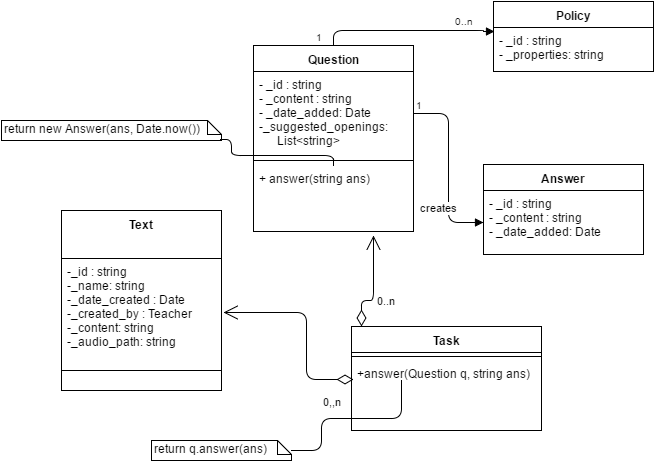

The diagram above was exported from draw.io. Its source (the exported page's mxGraphModel, read from the mxfile embedded in the PNG):
<mxGraphModel dx="1430" dy="696" grid="1" gridSize="10" guides="1" tooltips="1" connect="1" arrows="1" fold="1" page="1" pageScale="1" pageWidth="850" pageHeight="1100" math="0" shadow="0">
  <root>
    <mxCell id="0" />
    <mxCell id="1" parent="0" />
    <mxCell id="3d918599a85b7192-5" value="&lt;div&gt;&lt;span&gt;Text&lt;/span&gt;&lt;br&gt;&lt;/div&gt;" style="swimlane;html=1;fontStyle=1;align=center;verticalAlign=top;childLayout=stackLayout;horizontal=1;startSize=48;horizontalStack=0;resizeParent=1;resizeLast=0;collapsible=1;marginBottom=0;swimlaneFillColor=#ffffff;" vertex="1" parent="1">
      <mxGeometry x="168" y="275" width="160" height="180" as="geometry" />
    </mxCell>
    <mxCell id="3d918599a85b7192-6" value="-_id : string&lt;div&gt;-_name: string&lt;/div&gt;&lt;div&gt;-_date_created : Date&lt;/div&gt;&lt;div&gt;-_created_by : Teacher&lt;/div&gt;&lt;div&gt;-_content: string&lt;/div&gt;&lt;div&gt;-_audio_path: string&lt;/div&gt;&lt;div&gt;&lt;br&gt;&lt;/div&gt;" style="text;html=1;strokeColor=none;fillColor=none;align=left;verticalAlign=top;spacingLeft=4;spacingRight=4;whiteSpace=wrap;overflow=hidden;rotatable=0;points=[[0,0.5],[1,0.5]];portConstraint=eastwest;" vertex="1" parent="3d918599a85b7192-5">
      <mxGeometry y="48" width="160" height="102" as="geometry" />
    </mxCell>
    <mxCell id="3d918599a85b7192-7" value="" style="line;html=1;strokeWidth=1;fillColor=none;align=left;verticalAlign=middle;spacingTop=-1;spacingLeft=3;spacingRight=3;rotatable=0;labelPosition=right;points=[];portConstraint=eastwest;" vertex="1" parent="3d918599a85b7192-5">
      <mxGeometry y="150" width="160" height="20" as="geometry" />
    </mxCell>
    <mxCell id="5591a7325f27809f-10" value="Task" style="swimlane;html=1;fontStyle=1;align=center;verticalAlign=top;childLayout=stackLayout;horizontal=1;startSize=26;horizontalStack=0;resizeParent=1;resizeLast=0;collapsible=1;marginBottom=0;swimlaneFillColor=#ffffff;" vertex="1" parent="1">
      <mxGeometry x="458" y="391" width="190" height="104" as="geometry" />
    </mxCell>
    <mxCell id="5591a7325f27809f-12" value="" style="line;html=1;strokeWidth=1;fillColor=none;align=left;verticalAlign=middle;spacingTop=-1;spacingLeft=3;spacingRight=3;rotatable=0;labelPosition=right;points=[];portConstraint=eastwest;" vertex="1" parent="5591a7325f27809f-10">
      <mxGeometry y="26" width="190" height="8" as="geometry" />
    </mxCell>
    <mxCell id="5591a7325f27809f-16" value="" style="endArrow=none;html=1;edgeStyle=orthogonalEdgeStyle;entryX=0.263;entryY=0.303;entryPerimeter=0;" edge="1" parent="5591a7325f27809f-10" target="49d4fd3265a610bb-18">
      <mxGeometry relative="1" as="geometry">
        <mxPoint x="-60" y="124" as="sourcePoint" />
        <mxPoint x="-50" y="114" as="targetPoint" />
        <Array as="points">
          <mxPoint x="-30" y="124" />
          <mxPoint x="-30" y="92" />
          <mxPoint x="50" y="92" />
        </Array>
      </mxGeometry>
    </mxCell>
    <mxCell id="49d4fd3265a610bb-18" value="+answer(Question q, string ans)" style="text;html=1;strokeColor=none;fillColor=none;align=left;verticalAlign=top;spacingLeft=4;spacingRight=4;whiteSpace=wrap;overflow=hidden;rotatable=0;points=[[0,0.5],[1,0.5]];portConstraint=eastwest;" vertex="1" parent="5591a7325f27809f-10">
      <mxGeometry y="34" width="190" height="66" as="geometry" />
    </mxCell>
    <mxCell id="5591a7325f27809f-19" value="return q.answer(ans)" style="shape=note;whiteSpace=wrap;html=1;size=14;verticalAlign=top;align=left;spacingTop=-6;" vertex="1" parent="1">
      <mxGeometry x="258" y="505" width="140" height="20" as="geometry" />
    </mxCell>
    <mxCell id="49d4fd3265a610bb-1" value="0,,n" style="endArrow=open;html=1;endSize=12;startArrow=diamondThin;startSize=14;startFill=0;edgeStyle=orthogonalEdgeStyle;align=left;verticalAlign=bottom;exitX=0.011;exitY=0.164;exitPerimeter=0;" edge="1" parent="1">
      <mxGeometry x="-0.6751" y="31" relative="1" as="geometry">
        <mxPoint x="460" y="444" as="sourcePoint" />
        <mxPoint x="330" y="377" as="targetPoint" />
        <Array as="points">
          <mxPoint x="413" y="444" />
          <mxPoint x="413" y="377" />
        </Array>
        <mxPoint as="offset" />
      </mxGeometry>
    </mxCell>
    <mxCell id="49d4fd3265a610bb-7" value="Answer" style="swimlane;html=1;fontStyle=1;align=center;verticalAlign=top;childLayout=stackLayout;horizontal=1;startSize=26;horizontalStack=0;resizeParent=1;resizeLast=0;collapsible=1;marginBottom=0;swimlaneFillColor=#ffffff;" vertex="1" parent="1">
      <mxGeometry x="590" y="229" width="160" height="90" as="geometry" />
    </mxCell>
    <mxCell id="49d4fd3265a610bb-8" value="- _id : string&lt;div&gt;- _content : string&lt;/div&gt;&lt;div&gt;- _date_added: Date&lt;br&gt;&lt;div&gt;&lt;br&gt;&lt;/div&gt;&lt;/div&gt;" style="text;html=1;strokeColor=none;fillColor=none;align=left;verticalAlign=top;spacingLeft=4;spacingRight=4;whiteSpace=wrap;overflow=hidden;rotatable=0;points=[[0,0.5],[1,0.5]];portConstraint=eastwest;" vertex="1" parent="49d4fd3265a610bb-7">
      <mxGeometry y="26" width="160" height="64" as="geometry" />
    </mxCell>
    <mxCell id="49d4fd3265a610bb-12" value="0..n" style="endArrow=open;html=1;endSize=12;startArrow=diamondThin;startSize=14;startFill=0;edgeStyle=orthogonalEdgeStyle;align=left;verticalAlign=bottom;" edge="1" parent="1">
      <mxGeometry x="108" y="-5" as="geometry">
        <mxPoint x="468" y="391" as="sourcePoint" />
        <mxPoint x="480" y="300" as="targetPoint" />
        <Array as="points">
          <mxPoint x="468" y="365" />
        </Array>
        <mxPoint x="8" y="28" as="offset" />
      </mxGeometry>
    </mxCell>
    <mxCell id="49d4fd3265a610bb-13" value="Question" style="swimlane;html=1;fontStyle=1;align=center;verticalAlign=top;childLayout=stackLayout;horizontal=1;startSize=26;horizontalStack=0;resizeParent=1;resizeLast=0;collapsible=1;marginBottom=0;swimlaneFillColor=#ffffff;" vertex="1" parent="1">
      <mxGeometry x="360" y="110" width="160" height="186" as="geometry" />
    </mxCell>
    <mxCell id="49d4fd3265a610bb-14" value="- _id : string&lt;div&gt;- _content : string&lt;/div&gt;&lt;div&gt;- _date_added: Date&lt;/div&gt;&lt;div&gt;-_suggested_openings:&lt;/div&gt;&lt;div&gt;&amp;nbsp; &amp;nbsp; &amp;nbsp; List&amp;lt;string&amp;gt;&lt;/div&gt;&lt;div&gt;&lt;br&gt;&lt;div&gt;&lt;br&gt;&lt;/div&gt;&lt;/div&gt;" style="text;html=1;strokeColor=none;fillColor=none;align=left;verticalAlign=top;spacingLeft=4;spacingRight=4;whiteSpace=wrap;overflow=hidden;rotatable=0;points=[[0,0.5],[1,0.5]];portConstraint=eastwest;" vertex="1" parent="49d4fd3265a610bb-13">
      <mxGeometry y="26" width="160" height="84" as="geometry" />
    </mxCell>
    <mxCell id="49d4fd3265a610bb-19" value="" style="line;html=1;strokeWidth=1;fillColor=none;align=left;verticalAlign=middle;spacingTop=-1;spacingLeft=3;spacingRight=3;rotatable=0;labelPosition=right;points=[];portConstraint=eastwest;" vertex="1" parent="49d4fd3265a610bb-13">
      <mxGeometry y="110" width="160" height="10" as="geometry" />
    </mxCell>
    <mxCell id="49d4fd3265a610bb-21" value="+ answer(string ans)" style="text;html=1;strokeColor=none;fillColor=none;align=left;verticalAlign=top;spacingLeft=4;spacingRight=4;whiteSpace=wrap;overflow=hidden;rotatable=0;points=[[0,0.5],[1,0.5]];portConstraint=eastwest;" vertex="1" parent="49d4fd3265a610bb-13">
      <mxGeometry y="120" width="160" height="26" as="geometry" />
    </mxCell>
    <mxCell id="49d4fd3265a610bb-16" value="creates" style="endArrow=block;endFill=1;html=1;edgeStyle=orthogonalEdgeStyle;align=left;verticalAlign=top;exitX=1;exitY=0.5;" edge="1" parent="1" source="49d4fd3265a610bb-14" target="49d4fd3265a610bb-8">
      <mxGeometry x="0.4723" y="-15" relative="1" as="geometry">
        <mxPoint x="418" y="155" as="sourcePoint" />
        <mxPoint x="578" y="155" as="targetPoint" />
        <Array as="points" />
        <mxPoint x="-15" y="-15" as="offset" />
      </mxGeometry>
    </mxCell>
    <mxCell id="49d4fd3265a610bb-17" value="1" style="resizable=0;html=1;align=left;verticalAlign=bottom;labelBackgroundColor=#ffffff;fontSize=10;" vertex="1" connectable="0" parent="49d4fd3265a610bb-16">
      <mxGeometry x="-1" relative="1" as="geometry" />
    </mxCell>
    <mxCell id="49d4fd3265a610bb-22" value="return new Answer(ans, Date.now())" style="shape=note;whiteSpace=wrap;html=1;size=14;verticalAlign=top;align=left;spacingTop=-6;" vertex="1" parent="1">
      <mxGeometry x="108" y="185" width="220" height="20" as="geometry" />
    </mxCell>
    <mxCell id="49d4fd3265a610bb-23" value="" style="endArrow=none;html=1;edgeStyle=orthogonalEdgeStyle;exitX=0.997;exitY=0.94;exitPerimeter=0;" edge="1" parent="1" source="49d4fd3265a610bb-22" target="49d4fd3265a610bb-21">
      <mxGeometry x="408" y="455" as="geometry">
        <mxPoint x="408" y="525" as="sourcePoint" />
        <mxPoint x="410" y="220" as="targetPoint" />
        <Array as="points">
          <mxPoint x="338" y="204" />
          <mxPoint x="338" y="220" />
          <mxPoint x="440" y="220" />
        </Array>
      </mxGeometry>
    </mxCell>
    <mxCell id="179a3429dc6dbcdf-4" value="Policy" style="swimlane;html=1;fontStyle=1;align=center;verticalAlign=top;childLayout=stackLayout;horizontal=1;startSize=26;horizontalStack=0;resizeParent=1;resizeLast=0;collapsible=1;marginBottom=0;swimlaneFillColor=#ffffff;" vertex="1" parent="1">
      <mxGeometry x="600" y="66" width="160" height="70" as="geometry" />
    </mxCell>
    <mxCell id="179a3429dc6dbcdf-5" value="- _id : string&lt;div&gt;- _properties: string&lt;/div&gt;&lt;div&gt;&lt;div&gt;&lt;br&gt;&lt;/div&gt;&lt;/div&gt;" style="text;html=1;strokeColor=none;fillColor=none;align=left;verticalAlign=top;spacingLeft=4;spacingRight=4;whiteSpace=wrap;overflow=hidden;rotatable=0;points=[[0,0.5],[1,0.5]];portConstraint=eastwest;" vertex="1" parent="179a3429dc6dbcdf-4">
      <mxGeometry y="26" width="160" height="44" as="geometry" />
    </mxCell>
    <mxCell id="179a3429dc6dbcdf-6" value="" style="endArrow=block;endFill=1;html=1;edgeStyle=orthogonalEdgeStyle;align=left;verticalAlign=top;exitX=0.5;exitY=0;entryX=0.006;entryY=0.091;entryPerimeter=0;" edge="1" parent="1" source="49d4fd3265a610bb-13" target="179a3429dc6dbcdf-5">
      <mxGeometry x="-1" relative="1" as="geometry">
        <mxPoint x="430" y="80" as="sourcePoint" />
        <mxPoint x="590" y="80" as="targetPoint" />
        <Array as="points">
          <mxPoint x="440" y="95" />
          <mxPoint x="590" y="95" />
          <mxPoint x="590" y="96" />
        </Array>
      </mxGeometry>
    </mxCell>
    <mxCell id="179a3429dc6dbcdf-7" value="1" style="resizable=0;html=1;align=left;verticalAlign=bottom;labelBackgroundColor=#ffffff;fontSize=10;" connectable="0" vertex="1" parent="179a3429dc6dbcdf-6">
      <mxGeometry x="-1" relative="1" as="geometry">
        <mxPoint x="-20" as="offset" />
      </mxGeometry>
    </mxCell>
    <mxCell id="179a3429dc6dbcdf-8" value="0..n" style="resizable=0;html=1;align=left;verticalAlign=bottom;labelBackgroundColor=#ffffff;fontSize=10;" connectable="0" vertex="1" parent="1">
      <mxGeometry x="430" y="120" as="geometry">
        <mxPoint x="129" y="-26" as="offset" />
      </mxGeometry>
    </mxCell>
  </root>
</mxGraphModel>